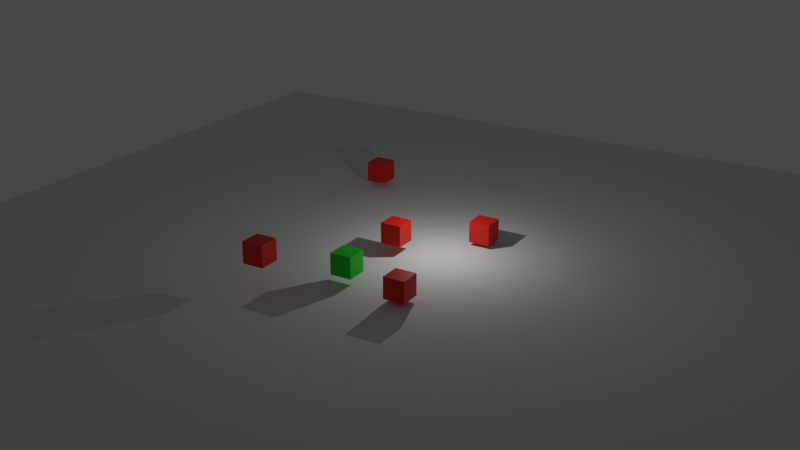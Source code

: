 # Source: main.blend  (saved by Blender 2.93.21; exported with 4.5.12 LTS)
import bpy
from mathutils import Matrix  # noqa: F401  (used for matrix-valued properties, if any)

bpy.ops.wm.read_factory_settings(use_empty=True)
scene = bpy.context.scene
scene.name = 'Scene'

# ---- collections
col_collection = bpy.data.collections.new('Collection'); scene.collection.children.link(col_collection)

# ---- materials (node trees are filled in below, after node groups)
mat_material = bpy.data.materials.new('Material')
mat_material.use_transparent_shadow = False
mat_material_001 = bpy.data.materials.new('Material.001')
mat_material_001.use_transparent_shadow = False

# ---- material node trees
mat_material.use_nodes = True; mat_material.node_tree.nodes.clear()
_N = mat_material.node_tree.nodes; _L = mat_material.node_tree.links
n0 = _N.new('ShaderNodeBsdfPrincipled'); n0.name = 'Principled BSDF'; n0.location = (10, 300)
n0.distribution = 'GGX'
n0.subsurface_method = 'BURLEY'
n0.inputs[0].default_value = (0.0, 0.8, 0.01322, 1.0)
n0.inputs[3].default_value = 1.45
n0.inputs[27].default_value = (0.0, 0.0, 0.0, 1.0)
n0.inputs[28].default_value = 1.0
n1 = _N.new('ShaderNodeOutputMaterial'); n1.name = 'Material Output'; n1.location = (300, 300)
_L.new(n0.outputs[0], n1.inputs[0])
n1.is_active_output = True
mat_material_001.use_nodes = True; mat_material_001.node_tree.nodes.clear()
_N = mat_material_001.node_tree.nodes; _L = mat_material_001.node_tree.links
n0 = _N.new('ShaderNodeBsdfPrincipled'); n0.name = 'Principled BSDF'; n0.location = (10, 300)
n0.distribution = 'GGX'
n0.subsurface_method = 'BURLEY'
n0.inputs[0].default_value = (0.8, 0.009609, 0.0, 1.0)
n0.inputs[3].default_value = 1.45
n0.inputs[27].default_value = (0.0, 0.0, 0.0, 1.0)
n0.inputs[28].default_value = 1.0
n1 = _N.new('ShaderNodeOutputMaterial'); n1.name = 'Material Output'; n1.location = (300, 300)
_L.new(n0.outputs[0], n1.inputs[0])
n1.is_active_output = True

# ---- world
world_world = bpy.data.worlds.new('World'); scene.world = world_world
world_world.use_nodes = True; world_world.node_tree.nodes.clear()
_N = world_world.node_tree.nodes; _L = world_world.node_tree.links
n0 = _N.new('ShaderNodeOutputWorld'); n0.name = 'World Output'; n0.location = (300, 300)
n1 = _N.new('ShaderNodeBackground'); n1.name = 'Background'; n1.location = (10, 300)
n1.inputs[0].default_value = (0.05088, 0.05088, 0.05088, 1.0)
_L.new(n1.outputs[0], n0.inputs[0])
n0.is_active_output = True
world_world.color = (0.05088, 0.05088, 0.05088)
world_world.use_sun_shadow = False
world_world.sun_shadow_jitter_overblur = 0.0

# ---- cameras
cam_camera = bpy.data.cameras.new('Camera')
cam_camera.clip_end = 500.0
cam_camera.ortho_scale = 7.314

# ---- lights
light_light = bpy.data.lights.new('Light', 'POINT')
light_light.transmission_factor = 0.0
light_light.energy = 1000.0
light_light.shadow_soft_size = 0.1
light_light.shadow_maximum_resolution = 0.006
light_light.use_absolute_resolution = True

# ---- meshes
me_plane = bpy.data.meshes.new('Plane')
me_plane.from_pydata([(-40.65, -40.65, 0.0), (40.65, -40.65, 0.0), (-40.65, 40.65, 0.0), (40.65, 40.65, 0.0)], [], [(0, 1, 3, 2)])
_uv = me_plane.uv_layers.new(name='UVMap')
_uv.uv.foreach_set('vector', [0.0, 0.0, 1.0, 0.0, 1.0, 1.0, 0.0, 1.0])
me_plane.use_remesh_fix_poles = True
me_plane.use_remesh_preserve_attributes = False
me_plane.update()
me_cube = bpy.data.meshes.new('Cube')
me_cube.from_pydata([(-1.0, -1.0, -1.0), (-1.0, -1.0, 1.0), (-1.0, 1.0, -1.0), (-1.0, 1.0, 1.0), (1.0, -1.0, -1.0), (1.0, -1.0, 1.0), (1.0, 1.0, -1.0), (1.0, 1.0, 1.0)], [], [(0, 1, 3, 2), (2, 3, 7, 6), (6, 7, 5, 4), (4, 5, 1, 0), (2, 6, 4, 0), (7, 3, 1, 5)])
_uv = me_cube.uv_layers.new(name='UVMap')
_uv.uv.foreach_set('vector', [0.375, 0.0, 0.625, 0.0, 0.625, 0.25, 0.375, 0.25, 0.375, 0.25, 0.625, 0.25, 0.625, 0.5, 0.375, 0.5, 0.375, 0.5, 0.625, 0.5, 0.625, 0.75, 0.375, 0.75, 0.375, 0.75, 0.625, 0.75, 0.625, 1.0, 0.375, 1.0, 0.125, 0.5, 0.375, 0.5, 0.375, 0.75, 0.125, 0.75, 0.625, 0.5, 0.875, 0.5, 0.875, 0.75, 0.625, 0.75])
me_cube.materials.append(mat_material)
me_cube.use_remesh_fix_poles = True
me_cube.use_remesh_preserve_attributes = False
me_cube.update()
me_cube_001 = bpy.data.meshes.new('Cube.001')
me_cube_001.from_pydata([(-1.0, -1.0, -1.0), (-1.0, -1.0, 1.0), (-1.0, 1.0, -1.0), (-1.0, 1.0, 1.0), (1.0, -1.0, -1.0), (1.0, -1.0, 1.0), (1.0, 1.0, -1.0), (1.0, 1.0, 1.0)], [], [(0, 1, 3, 2), (2, 3, 7, 6), (6, 7, 5, 4), (4, 5, 1, 0), (2, 6, 4, 0), (7, 3, 1, 5)])
_uv = me_cube_001.uv_layers.new(name='UVMap')
_uv.uv.foreach_set('vector', [0.375, 0.0, 0.625, 0.0, 0.625, 0.25, 0.375, 0.25, 0.375, 0.25, 0.625, 0.25, 0.625, 0.5, 0.375, 0.5, 0.375, 0.5, 0.625, 0.5, 0.625, 0.75, 0.375, 0.75, 0.375, 0.75, 0.625, 0.75, 0.625, 1.0, 0.375, 1.0, 0.125, 0.5, 0.375, 0.5, 0.375, 0.75, 0.125, 0.75, 0.625, 0.5, 0.875, 0.5, 0.875, 0.75, 0.625, 0.75])
me_cube_001.materials.append(mat_material_001)
me_cube_001.use_remesh_fix_poles = True
me_cube_001.use_remesh_preserve_attributes = False
me_cube_001.update()
me_cube_002 = bpy.data.meshes.new('Cube.002')
me_cube_002.from_pydata([(-1.0, -1.0, -1.0), (-1.0, -1.0, 1.0), (-1.0, 1.0, -1.0), (-1.0, 1.0, 1.0), (1.0, -1.0, -1.0), (1.0, -1.0, 1.0), (1.0, 1.0, -1.0), (1.0, 1.0, 1.0)], [], [(0, 1, 3, 2), (2, 3, 7, 6), (6, 7, 5, 4), (4, 5, 1, 0), (2, 6, 4, 0), (7, 3, 1, 5)])
_uv = me_cube_002.uv_layers.new(name='UVMap')
_uv.uv.foreach_set('vector', [0.375, 0.0, 0.625, 0.0, 0.625, 0.25, 0.375, 0.25, 0.375, 0.25, 0.625, 0.25, 0.625, 0.5, 0.375, 0.5, 0.375, 0.5, 0.625, 0.5, 0.625, 0.75, 0.375, 0.75, 0.375, 0.75, 0.625, 0.75, 0.625, 1.0, 0.375, 1.0, 0.125, 0.5, 0.375, 0.5, 0.375, 0.75, 0.125, 0.75, 0.625, 0.5, 0.875, 0.5, 0.875, 0.75, 0.625, 0.75])
me_cube_002.materials.append(mat_material_001)
me_cube_002.use_remesh_fix_poles = True
me_cube_002.use_remesh_preserve_attributes = False
me_cube_002.update()
me_cube_003 = bpy.data.meshes.new('Cube.003')
me_cube_003.from_pydata([(-1.0, -1.0, -1.0), (-1.0, -1.0, 1.0), (-1.0, 1.0, -1.0), (-1.0, 1.0, 1.0), (1.0, -1.0, -1.0), (1.0, -1.0, 1.0), (1.0, 1.0, -1.0), (1.0, 1.0, 1.0)], [], [(0, 1, 3, 2), (2, 3, 7, 6), (6, 7, 5, 4), (4, 5, 1, 0), (2, 6, 4, 0), (7, 3, 1, 5)])
_uv = me_cube_003.uv_layers.new(name='UVMap')
_uv.uv.foreach_set('vector', [0.375, 0.0, 0.625, 0.0, 0.625, 0.25, 0.375, 0.25, 0.375, 0.25, 0.625, 0.25, 0.625, 0.5, 0.375, 0.5, 0.375, 0.5, 0.625, 0.5, 0.625, 0.75, 0.375, 0.75, 0.375, 0.75, 0.625, 0.75, 0.625, 1.0, 0.375, 1.0, 0.125, 0.5, 0.375, 0.5, 0.375, 0.75, 0.125, 0.75, 0.625, 0.5, 0.875, 0.5, 0.875, 0.75, 0.625, 0.75])
me_cube_003.materials.append(mat_material_001)
me_cube_003.use_remesh_fix_poles = True
me_cube_003.use_remesh_preserve_attributes = False
me_cube_003.update()
me_cube_004 = bpy.data.meshes.new('Cube.004')
me_cube_004.from_pydata([(-1.0, -1.0, -1.0), (-1.0, -1.0, 1.0), (-1.0, 1.0, -1.0), (-1.0, 1.0, 1.0), (1.0, -1.0, -1.0), (1.0, -1.0, 1.0), (1.0, 1.0, -1.0), (1.0, 1.0, 1.0)], [], [(0, 1, 3, 2), (2, 3, 7, 6), (6, 7, 5, 4), (4, 5, 1, 0), (2, 6, 4, 0), (7, 3, 1, 5)])
_uv = me_cube_004.uv_layers.new(name='UVMap')
_uv.uv.foreach_set('vector', [0.375, 0.0, 0.625, 0.0, 0.625, 0.25, 0.375, 0.25, 0.375, 0.25, 0.625, 0.25, 0.625, 0.5, 0.375, 0.5, 0.375, 0.5, 0.625, 0.5, 0.625, 0.75, 0.375, 0.75, 0.375, 0.75, 0.625, 0.75, 0.625, 1.0, 0.375, 1.0, 0.125, 0.5, 0.375, 0.5, 0.375, 0.75, 0.125, 0.75, 0.625, 0.5, 0.875, 0.5, 0.875, 0.75, 0.625, 0.75])
me_cube_004.materials.append(mat_material_001)
me_cube_004.use_remesh_fix_poles = True
me_cube_004.use_remesh_preserve_attributes = False
me_cube_004.update()
me_cube_005 = bpy.data.meshes.new('Cube.005')
me_cube_005.from_pydata([(-1.0, -1.0, -1.0), (-1.0, -1.0, 1.0), (-1.0, 1.0, -1.0), (-1.0, 1.0, 1.0), (1.0, -1.0, -1.0), (1.0, -1.0, 1.0), (1.0, 1.0, -1.0), (1.0, 1.0, 1.0)], [], [(0, 1, 3, 2), (2, 3, 7, 6), (6, 7, 5, 4), (4, 5, 1, 0), (2, 6, 4, 0), (7, 3, 1, 5)])
_uv = me_cube_005.uv_layers.new(name='UVMap')
_uv.uv.foreach_set('vector', [0.375, 0.0, 0.625, 0.0, 0.625, 0.25, 0.375, 0.25, 0.375, 0.25, 0.625, 0.25, 0.625, 0.5, 0.375, 0.5, 0.375, 0.5, 0.625, 0.5, 0.625, 0.75, 0.375, 0.75, 0.375, 0.75, 0.625, 0.75, 0.625, 1.0, 0.375, 1.0, 0.125, 0.5, 0.375, 0.5, 0.375, 0.75, 0.125, 0.75, 0.625, 0.5, 0.875, 0.5, 0.875, 0.75, 0.625, 0.75])
me_cube_005.materials.append(mat_material_001)
me_cube_005.use_remesh_fix_poles = True
me_cube_005.use_remesh_preserve_attributes = False
me_cube_005.update()

# ---- objects
ob_light = bpy.data.objects.new('Light', light_light)
ob_camera = bpy.data.objects.new('Camera', cam_camera)
ob_plane = bpy.data.objects.new('Plane', me_plane)
ob_cube = bpy.data.objects.new('Cube', me_cube)
ob_cube_001 = bpy.data.objects.new('Cube.001', me_cube_001)
ob_cube_002 = bpy.data.objects.new('Cube.002', me_cube_002)
ob_cube_003 = bpy.data.objects.new('Cube.003', me_cube_003)
ob_cube_004 = bpy.data.objects.new('Cube.004', me_cube_004)
ob_cube_005 = bpy.data.objects.new('Cube.005', me_cube_005)

# ---- transforms, parenting, visibility, modifiers, constraints
ob_light.location = (4.076, 1.005, 5.904)
ob_light.rotation_euler = (0.6503, 0.05522, 1.866)
ob_light.lock_rotations_4d = False
ob_light.empty_display_type = 'ARROWS'
ob_light.color = (0.0, 0.0, 0.0, 0.0)
ob_light.lineart.crease_threshold = 0.0
ob_camera.location = (48.15, -79.1, 38.7)
ob_camera.rotation_euler = (1.19, -3.629e-07, 0.5431)
ob_camera.lock_rotations_4d = False
ob_camera.empty_display_type = 'ARROWS'
ob_camera.color = (0.0, 0.0, 0.0, 0.0)
ob_camera.display_type = 'WIRE'
ob_camera.lineart.crease_threshold = 0.0
ob_plane.location = (0.0, 0.0, -0.9175)
ob_cube.location = (0.0, -8.0, 1.0)
ob_cube_001.location = (0.0, 0.0, 1.0)
ob_cube_002.location = (6.016, 5.561, 0.4299)
ob_cube_003.location = (5.75, -8.894, 0.526)
ob_cube_004.location = (-5.754, -12.38, 2.369)
ob_cube_005.location = (-10.53, 14.26, 0.7521)

# ---- collection membership
col_collection.objects.link(ob_light)
col_collection.objects.link(ob_camera)
col_collection.objects.link(ob_plane)
col_collection.objects.link(ob_cube)
col_collection.objects.link(ob_cube_001)
col_collection.objects.link(ob_cube_002)
col_collection.objects.link(ob_cube_003)
col_collection.objects.link(ob_cube_004)
col_collection.objects.link(ob_cube_005)

# ---- scene / render settings (as saved in the file)
scene.camera = ob_camera
scene.frame_start = 1; scene.frame_end = 250; scene.frame_set(1)
scene.render.engine = 'BLENDER_EEVEE_NEXT'
scene.render.resolution_percentage = 54
scene.cycles.use_denoising = False
scene.cycles.samples = 128
scene.cycles.sampling_pattern = 'TABULATED_SOBOL'
scene.cycles.use_adaptive_sampling = False
scene.cycles.use_light_tree = False
scene.view_settings.view_transform = 'Filmic'
bpy.context.view_layer.update()
